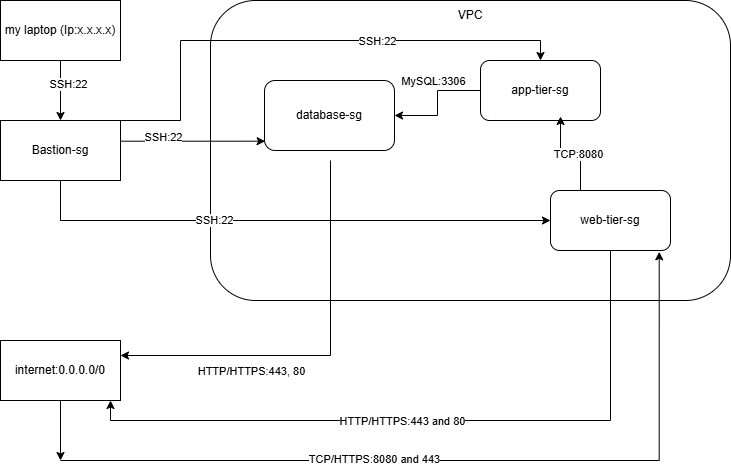

The diagram above was exported from draw.io. Its source (the exported page's mxGraphModel, read from the mxfile embedded in the PNG):
<mxGraphModel dx="774" dy="451" grid="1" gridSize="10" guides="1" tooltips="1" connect="1" arrows="1" fold="1" page="1" pageScale="1" pageWidth="827" pageHeight="1169" math="0" shadow="0">
  <root>
    <mxCell id="0" />
    <mxCell id="1" parent="0" />
    <mxCell id="6BYK8uYE7nVvC2NzYVPA-6" edge="1" parent="1" source="6BYK8uYE7nVvC2NzYVPA-1" style="edgeStyle=orthogonalEdgeStyle;rounded=0;orthogonalLoop=1;jettySize=auto;html=1;exitX=0.5;exitY=1;exitDx=0;exitDy=0;entryX=0.5;entryY=0;entryDx=0;entryDy=0;" target="6BYK8uYE7nVvC2NzYVPA-4">
      <mxGeometry relative="1" as="geometry" />
    </mxCell>
    <mxCell id="6BYK8uYE7nVvC2NzYVPA-7" connectable="0" parent="6BYK8uYE7nVvC2NzYVPA-6" style="edgeLabel;html=1;align=center;verticalAlign=middle;resizable=0;points=[];" value="SSH:22" vertex="1">
      <mxGeometry relative="1" x="-0.2222" y="7" as="geometry">
        <mxPoint as="offset" />
      </mxGeometry>
    </mxCell>
    <mxCell id="6BYK8uYE7nVvC2NzYVPA-1" parent="1" style="rounded=0;whiteSpace=wrap;html=1;" value="my laptop (Ip:x.x.x.x)" vertex="1">
      <mxGeometry height="60" width="120" x="20" y="40" as="geometry" />
    </mxCell>
    <mxCell id="6BYK8uYE7nVvC2NzYVPA-20" edge="1" parent="1" source="6BYK8uYE7nVvC2NzYVPA-2" style="edgeStyle=orthogonalEdgeStyle;rounded=0;orthogonalLoop=1;jettySize=auto;html=1;exitX=0;exitY=0.5;exitDx=0;exitDy=0;entryX=0;entryY=0.5;entryDx=0;entryDy=0;" target="6BYK8uYE7nVvC2NzYVPA-18">
      <mxGeometry relative="1" as="geometry">
        <Array as="points">
          <mxPoint x="260" y="190" />
          <mxPoint x="260" y="150" />
        </Array>
      </mxGeometry>
    </mxCell>
    <mxCell id="6BYK8uYE7nVvC2NzYVPA-2" parent="1" style="rounded=1;whiteSpace=wrap;html=1;" value="" vertex="1">
      <mxGeometry height="300" width="520" x="230" y="40" as="geometry" />
    </mxCell>
    <mxCell id="6BYK8uYE7nVvC2NzYVPA-3" parent="1" style="text;html=1;whiteSpace=wrap;strokeColor=none;fillColor=none;align=center;verticalAlign=middle;rounded=0;" value="VPC" vertex="1">
      <mxGeometry height="30" width="60" x="460" y="40" as="geometry" />
    </mxCell>
    <mxCell id="6BYK8uYE7nVvC2NzYVPA-16" edge="1" parent="1" source="6BYK8uYE7nVvC2NzYVPA-4" style="edgeStyle=orthogonalEdgeStyle;rounded=0;orthogonalLoop=1;jettySize=auto;html=1;exitX=0.5;exitY=1;exitDx=0;exitDy=0;entryX=0;entryY=0.5;entryDx=0;entryDy=0;" target="6BYK8uYE7nVvC2NzYVPA-11">
      <mxGeometry relative="1" as="geometry" />
    </mxCell>
    <mxCell id="6BYK8uYE7nVvC2NzYVPA-17" connectable="0" parent="6BYK8uYE7nVvC2NzYVPA-16" style="edgeLabel;html=1;align=center;verticalAlign=middle;resizable=0;points=[];" value="SSH:22" vertex="1">
      <mxGeometry relative="1" x="-0.2714" y="1" as="geometry">
        <mxPoint as="offset" />
      </mxGeometry>
    </mxCell>
    <mxCell id="6BYK8uYE7nVvC2NzYVPA-26" edge="1" parent="1" source="6BYK8uYE7nVvC2NzYVPA-4" style="edgeStyle=orthogonalEdgeStyle;rounded=0;orthogonalLoop=1;jettySize=auto;html=1;exitX=1;exitY=0;exitDx=0;exitDy=0;entryX=0.005;entryY=0.867;entryDx=0;entryDy=0;entryPerimeter=0;" target="6BYK8uYE7nVvC2NzYVPA-18">
      <mxGeometry relative="1" as="geometry">
        <Array as="points">
          <mxPoint x="140" y="180.7" />
        </Array>
      </mxGeometry>
    </mxCell>
    <mxCell id="6BYK8uYE7nVvC2NzYVPA-27" connectable="0" parent="6BYK8uYE7nVvC2NzYVPA-26" style="edgeLabel;html=1;align=center;verticalAlign=middle;resizable=0;points=[];" value="SSH:22" vertex="1">
      <mxGeometry relative="1" x="-0.241" y="4" as="geometry">
        <mxPoint as="offset" />
      </mxGeometry>
    </mxCell>
    <mxCell id="6BYK8uYE7nVvC2NzYVPA-30" edge="1" parent="1" source="6BYK8uYE7nVvC2NzYVPA-4" style="edgeStyle=orthogonalEdgeStyle;rounded=0;orthogonalLoop=1;jettySize=auto;html=1;exitX=1;exitY=0;exitDx=0;exitDy=0;entryX=0.5;entryY=0;entryDx=0;entryDy=0;" target="6BYK8uYE7nVvC2NzYVPA-19">
      <mxGeometry relative="1" as="geometry">
        <Array as="points">
          <mxPoint x="200" y="160" />
          <mxPoint x="200" y="80" />
          <mxPoint x="560" y="80" />
        </Array>
      </mxGeometry>
    </mxCell>
    <mxCell id="6BYK8uYE7nVvC2NzYVPA-31" connectable="0" parent="6BYK8uYE7nVvC2NzYVPA-30" style="edgeLabel;html=1;align=center;verticalAlign=middle;resizable=0;points=[];" value="SSH:22" vertex="1">
      <mxGeometry relative="1" x="0.2923" as="geometry">
        <mxPoint as="offset" />
      </mxGeometry>
    </mxCell>
    <mxCell id="6BYK8uYE7nVvC2NzYVPA-4" parent="1" style="rounded=0;whiteSpace=wrap;html=1;" value="Bastion-sg" vertex="1">
      <mxGeometry height="60" width="120" x="20" y="160" as="geometry" />
    </mxCell>
    <mxCell id="6BYK8uYE7nVvC2NzYVPA-11" parent="1" style="rounded=1;whiteSpace=wrap;html=1;" value="web-tier-sg" vertex="1">
      <mxGeometry height="60" width="120" x="570" y="230" as="geometry" />
    </mxCell>
    <mxCell id="6BYK8uYE7nVvC2NzYVPA-18" parent="1" style="rounded=1;whiteSpace=wrap;html=1;" value="database-sg" vertex="1">
      <mxGeometry height="70" width="130" x="284" y="120" as="geometry" />
    </mxCell>
    <mxCell id="6BYK8uYE7nVvC2NzYVPA-23" edge="1" parent="1" source="6BYK8uYE7nVvC2NzYVPA-19" style="edgeStyle=orthogonalEdgeStyle;rounded=0;orthogonalLoop=1;jettySize=auto;html=1;exitX=0;exitY=0.5;exitDx=0;exitDy=0;" target="6BYK8uYE7nVvC2NzYVPA-18">
      <mxGeometry relative="1" as="geometry" />
    </mxCell>
    <mxCell id="6BYK8uYE7nVvC2NzYVPA-24" connectable="0" parent="6BYK8uYE7nVvC2NzYVPA-23" style="edgeLabel;html=1;align=center;verticalAlign=middle;resizable=0;points=[];" value="MySQL:3306" vertex="1">
      <mxGeometry relative="1" x="-0.163" y="2" as="geometry">
        <mxPoint x="-7" y="-13" as="offset" />
      </mxGeometry>
    </mxCell>
    <mxCell id="6BYK8uYE7nVvC2NzYVPA-19" parent="1" style="rounded=1;whiteSpace=wrap;html=1;" value="app-tier-sg" vertex="1">
      <mxGeometry height="60" width="120" x="500" y="100" as="geometry" />
    </mxCell>
    <mxCell id="6BYK8uYE7nVvC2NzYVPA-32" edge="1" parent="1" style="edgeStyle=orthogonalEdgeStyle;rounded=0;orthogonalLoop=1;jettySize=auto;html=1;entryX=1;entryY=0.25;entryDx=0;entryDy=0;" target="6BYK8uYE7nVvC2NzYVPA-10" value="">
      <mxGeometry relative="1" as="geometry">
        <Array as="points">
          <mxPoint x="350" y="395" />
        </Array>
        <mxPoint x="350" y="200" as="sourcePoint" />
        <mxPoint x="50" y="437.5" as="targetPoint" />
      </mxGeometry>
    </mxCell>
    <mxCell id="6BYK8uYE7nVvC2NzYVPA-38" edge="1" parent="1" style="edgeStyle=orthogonalEdgeStyle;rounded=0;orthogonalLoop=1;jettySize=auto;html=1;entryX=0.906;entryY=1.022;entryDx=0;entryDy=0;entryPerimeter=0;" target="6BYK8uYE7nVvC2NzYVPA-11">
      <mxGeometry relative="1" as="geometry">
        <mxPoint x="80" y="500" as="sourcePoint" />
        <mxPoint x="690" y="410" as="targetPoint" />
      </mxGeometry>
    </mxCell>
    <mxCell id="6BYK8uYE7nVvC2NzYVPA-40" connectable="0" parent="6BYK8uYE7nVvC2NzYVPA-38" style="edgeLabel;html=1;align=center;verticalAlign=middle;resizable=0;points=[];" value="TCP/HTTPS:8080 and 443" vertex="1">
      <mxGeometry relative="1" x="-0.2255" y="2" as="geometry">
        <mxPoint as="offset" />
      </mxGeometry>
    </mxCell>
    <mxCell id="6BYK8uYE7nVvC2NzYVPA-39" edge="1" parent="1" source="6BYK8uYE7nVvC2NzYVPA-10" style="edgeStyle=orthogonalEdgeStyle;rounded=0;orthogonalLoop=1;jettySize=auto;html=1;exitX=0.5;exitY=1;exitDx=0;exitDy=0;">
      <mxGeometry relative="1" as="geometry">
        <mxPoint x="80" y="500" as="targetPoint" />
      </mxGeometry>
    </mxCell>
    <mxCell id="6BYK8uYE7nVvC2NzYVPA-10" parent="1" style="rounded=0;whiteSpace=wrap;html=1;" value="internet:0.0.0.0/0" vertex="1">
      <mxGeometry height="60" width="120" x="20" y="380" as="geometry" />
    </mxCell>
    <mxCell id="6BYK8uYE7nVvC2NzYVPA-35" connectable="0" parent="1" style="edgeLabel;html=1;align=center;verticalAlign=middle;resizable=0;points=[];" value="HTTP/HTTPS:443, 80" vertex="1">
      <mxGeometry x="270" y="410" as="geometry" />
    </mxCell>
    <mxCell id="6BYK8uYE7nVvC2NzYVPA-36" edge="1" parent="1" source="6BYK8uYE7nVvC2NzYVPA-11" style="edgeStyle=orthogonalEdgeStyle;rounded=0;orthogonalLoop=1;jettySize=auto;html=1;exitX=0.5;exitY=1;exitDx=0;exitDy=0;entryX=0.917;entryY=1;entryDx=0;entryDy=0;entryPerimeter=0;" target="6BYK8uYE7nVvC2NzYVPA-10">
      <mxGeometry relative="1" as="geometry" />
    </mxCell>
    <mxCell id="6BYK8uYE7nVvC2NzYVPA-37" connectable="0" parent="6BYK8uYE7nVvC2NzYVPA-36" style="edgeLabel;html=1;align=center;verticalAlign=middle;resizable=0;points=[];" value="HTTP/HTTPS:443 and 80" vertex="1">
      <mxGeometry relative="1" x="0.0995" as="geometry">
        <mxPoint as="offset" />
      </mxGeometry>
    </mxCell>
    <mxCell id="6BYK8uYE7nVvC2NzYVPA-41" edge="1" parent="1" source="6BYK8uYE7nVvC2NzYVPA-11" style="edgeStyle=orthogonalEdgeStyle;rounded=0;orthogonalLoop=1;jettySize=auto;html=1;exitX=0.25;exitY=0;exitDx=0;exitDy=0;entryX=0.667;entryY=0.933;entryDx=0;entryDy=0;entryPerimeter=0;" target="6BYK8uYE7nVvC2NzYVPA-19">
      <mxGeometry relative="1" as="geometry" />
    </mxCell>
    <mxCell id="6BYK8uYE7nVvC2NzYVPA-42" connectable="0" parent="6BYK8uYE7nVvC2NzYVPA-41" style="edgeLabel;html=1;align=center;verticalAlign=middle;resizable=0;points=[];" value="TCP:8080" vertex="1">
      <mxGeometry relative="1" x="-0.1846" y="-2" as="geometry">
        <mxPoint as="offset" />
      </mxGeometry>
    </mxCell>
  </root>
</mxGraphModel>